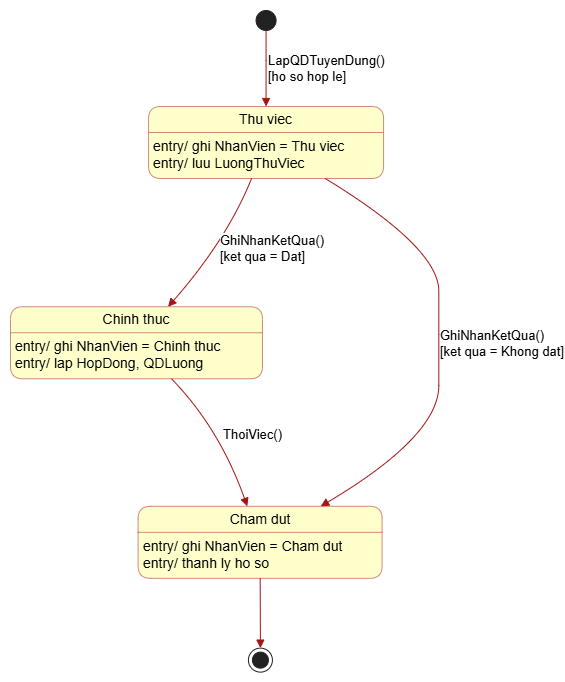

The diagram above was exported from draw.io. Its source (the exported page's mxGraphModel, read from the mxfile embedded in the PNG):
<mxGraphModel dx="1439" dy="965" grid="1" gridSize="10" guides="1" tooltips="1" connect="1" arrows="1" fold="1" page="1" pageScale="1" pageWidth="4681" pageHeight="3300" math="0" shadow="0">
  <root>
    <mxCell id="0" />
    <mxCell id="1" parent="0" />
    <UserObject label="" plantUmlData="{&#10;  &quot;data&quot;: &quot;@startuml\nleft to right direction\nskinparam state {\n    BackgroundColor #FFFFCC\n    BorderColor #A31515\n    ArrowColor #A31515\n    FontColor Black\n}\n\n[*] -[#A31515]-&gt; ThuViec : LapQDTuyenDung()\\n[ho so hop le]\n\nstate \&quot;Thu viec\&quot; as ThuViec {\n  ThuViec : entry/ ghi NhanVien = Thu viec\n  ThuViec : entry/ luu LuongThuViec\n}\n\nstate \&quot;Chinh thuc\&quot; as ChinhThuc {\n  ChinhThuc : entry/ ghi NhanVien = Chinh thuc\n  ChinhThuc : entry/ lap HopDong, QDLuong\n}\n\nstate \&quot;Cham dut\&quot; as ChamDut {\n  ChamDut : entry/ ghi NhanVien = Cham dut\n  ChamDut : entry/ thanh ly ho so\n}\n\nThuViec -[#A31515]-&gt; ChinhThuc : GhiNhanKetQua()\\n[ket qua = Dat]\nThuViec -[#A31515]-&gt; ChamDut : GhiNhanKetQua()\\n[ket qua = Khong dat]\nChinhThuc -[#A31515]-&gt; ChamDut : ThoiViec()\n\nChamDut -[#A31515]-&gt; [*]\n@enduml&quot;,&#10;  &quot;config&quot;: null&#10;}" id="iYleK7Pf2dzxq_ztYEw2-204">
      <mxCell connectable="0" parent="1" style="group;transparentBounds=1;editIcon=1;lockedGroup=0;groupPadding=10;" vertex="1">
        <mxGeometry as="geometry" />
      </mxCell>
    </UserObject>
    <UserObject label="" plantUmlId="s_0" plantUmlBaseStyle="ellipse;fillColor=#222222;strokeColor=#222222;" plantUmlBaseValue="" id="iYleK7Pf2dzxq_ztYEw2-205">
      <mxCell parent="iYleK7Pf2dzxq_ztYEw2-204" style="ellipse;fillColor=#222222;strokeColor=#222222;" vertex="1">
        <mxGeometry height="20" width="20" x="685.5699999999999" y="70" as="geometry" />
      </mxCell>
    </UserObject>
    <UserObject label="Thu viec" plantUmlId="s_1" plantUmlBaseStyle="swimlane;collapsible=0;startSize=26;whiteSpace=wrap;align=center;html=1;fontSize=14;fontStyle=0;rounded=1;absoluteArcSize=1;arcSize=25;fillColor=#FFFFCC;swimlaneFillColor=#FFFFCC;strokeColor=#A31515;strokeWidth=0.5;fontColor=#000000;" plantUmlBaseValue="Thu viec" id="iYleK7Pf2dzxq_ztYEw2-206">
      <mxCell parent="iYleK7Pf2dzxq_ztYEw2-204" style="swimlane;collapsible=0;startSize=26;whiteSpace=wrap;align=center;html=1;fontSize=14;fontStyle=0;rounded=1;absoluteArcSize=1;arcSize=25;fillColor=#FFFFCC;swimlaneFillColor=#FFFFCC;strokeColor=#A31515;strokeWidth=0.5;fontColor=#000000;" vertex="1">
        <mxGeometry height="72" width="235" x="578.0699999999999" y="166" as="geometry" />
      </mxCell>
    </UserObject>
    <UserObject label="entry/ ghi NhanVien = Thu viec&#10;entry/ luu LuongThuViec" plantUmlId="sdesc_2" plantUmlBaseStyle="text;align=left;verticalAlign=top;spacingLeft=3;spacingTop=-1;whiteSpace=wrap;fillColor=none;strokeColor=none;html=1;fontSize=14;fontColor=#000000;" plantUmlBaseValue="entry/ ghi NhanVien = Thu viec&#10;entry/ luu LuongThuViec" id="iYleK7Pf2dzxq_ztYEw2-207">
      <mxCell parent="iYleK7Pf2dzxq_ztYEw2-206" style="text;align=left;verticalAlign=top;spacingLeft=3;spacingTop=-1;whiteSpace=wrap;fillColor=none;strokeColor=none;html=1;fontSize=14;fontColor=#000000;" vertex="1">
        <mxGeometry height="46" width="235" y="26" as="geometry" />
      </mxCell>
    </UserObject>
    <UserObject label="Chinh thuc" plantUmlId="s_3" plantUmlBaseStyle="swimlane;collapsible=0;startSize=26;whiteSpace=wrap;align=center;html=1;fontSize=14;fontStyle=0;rounded=1;absoluteArcSize=1;arcSize=25;fillColor=#FFFFCC;swimlaneFillColor=#FFFFCC;strokeColor=#A31515;strokeWidth=0.5;fontColor=#000000;" plantUmlBaseValue="Chinh thuc" id="iYleK7Pf2dzxq_ztYEw2-208">
      <mxCell parent="iYleK7Pf2dzxq_ztYEw2-204" style="swimlane;collapsible=0;startSize=26;whiteSpace=wrap;align=center;html=1;fontSize=14;fontStyle=0;rounded=1;absoluteArcSize=1;arcSize=25;fillColor=#FFFFCC;swimlaneFillColor=#FFFFCC;strokeColor=#A31515;strokeWidth=0.5;fontColor=#000000;" vertex="1">
        <mxGeometry height="72" width="252" x="440" y="366.26" as="geometry" />
      </mxCell>
    </UserObject>
    <UserObject label="entry/ ghi NhanVien = Chinh thuc&#10;entry/ lap HopDong, QDLuong" plantUmlId="sdesc_4" plantUmlBaseStyle="text;align=left;verticalAlign=top;spacingLeft=3;spacingTop=-1;whiteSpace=wrap;fillColor=none;strokeColor=none;html=1;fontSize=14;fontColor=#000000;" plantUmlBaseValue="entry/ ghi NhanVien = Chinh thuc&#10;entry/ lap HopDong, QDLuong" id="iYleK7Pf2dzxq_ztYEw2-209">
      <mxCell parent="iYleK7Pf2dzxq_ztYEw2-208" style="text;align=left;verticalAlign=top;spacingLeft=3;spacingTop=-1;whiteSpace=wrap;fillColor=none;strokeColor=none;html=1;fontSize=14;fontColor=#000000;" vertex="1">
        <mxGeometry height="46" width="252" y="26" as="geometry" />
      </mxCell>
    </UserObject>
    <UserObject label="Cham dut" plantUmlId="s_5" plantUmlBaseStyle="swimlane;collapsible=0;startSize=26;whiteSpace=wrap;align=center;html=1;fontSize=14;fontStyle=0;rounded=1;absoluteArcSize=1;arcSize=25;fillColor=#FFFFCC;swimlaneFillColor=#FFFFCC;strokeColor=#A31515;strokeWidth=0.5;fontColor=#000000;" plantUmlBaseValue="Cham dut" id="iYleK7Pf2dzxq_ztYEw2-210">
      <mxCell parent="iYleK7Pf2dzxq_ztYEw2-204" style="swimlane;collapsible=0;startSize=26;whiteSpace=wrap;align=center;html=1;fontSize=14;fontStyle=0;rounded=1;absoluteArcSize=1;arcSize=25;fillColor=#FFFFCC;swimlaneFillColor=#FFFFCC;strokeColor=#A31515;strokeWidth=0.5;fontColor=#000000;" vertex="1">
        <mxGeometry height="72" width="244" x="567.61" y="565.82" as="geometry" />
      </mxCell>
    </UserObject>
    <UserObject label="entry/ ghi NhanVien = Cham dut&#10;entry/ thanh ly ho so" plantUmlId="sdesc_6" plantUmlBaseStyle="text;align=left;verticalAlign=top;spacingLeft=3;spacingTop=-1;whiteSpace=wrap;fillColor=none;strokeColor=none;html=1;fontSize=14;fontColor=#000000;" plantUmlBaseValue="entry/ ghi NhanVien = Cham dut&#10;entry/ thanh ly ho so" id="iYleK7Pf2dzxq_ztYEw2-211">
      <mxCell parent="iYleK7Pf2dzxq_ztYEw2-210" style="text;align=left;verticalAlign=top;spacingLeft=3;spacingTop=-1;whiteSpace=wrap;fillColor=none;strokeColor=none;html=1;fontSize=14;fontColor=#000000;" vertex="1">
        <mxGeometry height="46" width="244" y="26" as="geometry" />
      </mxCell>
    </UserObject>
    <UserObject label="" plantUmlId="s_7" plantUmlBaseStyle="shape=endState;fillColor=#222222;strokeColor=#222222;" plantUmlBaseValue="" id="iYleK7Pf2dzxq_ztYEw2-212">
      <mxCell parent="iYleK7Pf2dzxq_ztYEw2-204" style="shape=endState;fillColor=#222222;strokeColor=#222222;" vertex="1">
        <mxGeometry height="24" width="24" x="677.9200000000001" y="707.62" as="geometry" />
      </mxCell>
    </UserObject>
    <UserObject label="LapQDTuyenDung()&#10;[ho so hop le]" plantUmlId="t_8" plantUmlBaseStyle="endArrow=block;endFill=1;strokeColor=#A31515;fontColor=#000000;fontSize=13;html=1;rounded=0;labelPosition=right;align=left;curved=1;endSize=6;sourcePerimeterSpacing=0;targetPerimeterSpacing=0;" plantUmlBaseValue="LapQDTuyenDung()&#10;[ho so hop le]" id="iYleK7Pf2dzxq_ztYEw2-213">
      <mxCell edge="1" parent="iYleK7Pf2dzxq_ztYEw2-204" source="iYleK7Pf2dzxq_ztYEw2-205" style="endArrow=block;endFill=1;strokeColor=#A31515;fontColor=#000000;fontSize=13;html=1;rounded=0;labelPosition=right;align=left;curved=1;endSize=6;sourcePerimeterSpacing=0;targetPerimeterSpacing=0;" target="iYleK7Pf2dzxq_ztYEw2-206">
        <mxGeometry relative="1" as="geometry">
          <Array as="points">
            <mxPoint x="695.5699999999999" y="120" />
          </Array>
          <mxPoint x="695.5699999999999" y="90" as="sourcePoint" />
          <mxPoint x="695.5699999999999" y="166" as="targetPoint" />
        </mxGeometry>
      </mxCell>
    </UserObject>
    <UserObject label="GhiNhanKetQua()&#10;[ket qua = Dat]" plantUmlId="t_9" plantUmlBaseStyle="endArrow=block;endFill=1;strokeColor=#A31515;fontColor=#000000;fontSize=13;html=1;rounded=0;labelPosition=right;align=left;curved=1;endSize=6;sourcePerimeterSpacing=0;targetPerimeterSpacing=0;" plantUmlBaseValue="GhiNhanKetQua()&#10;[ket qua = Dat]" id="iYleK7Pf2dzxq_ztYEw2-214">
      <mxCell edge="1" parent="iYleK7Pf2dzxq_ztYEw2-204" source="iYleK7Pf2dzxq_ztYEw2-206" style="endArrow=block;endFill=1;strokeColor=#A31515;fontColor=#000000;fontSize=13;html=1;rounded=0;labelPosition=right;align=left;curved=1;endSize=6;sourcePerimeterSpacing=0;targetPerimeterSpacing=0;" target="iYleK7Pf2dzxq_ztYEw2-208">
        <mxGeometry relative="1" as="geometry">
          <Array as="points">
            <mxPoint x="656.4100000000001" y="299.17" />
          </Array>
          <mxPoint x="656.4100000000001" y="238" as="sourcePoint" />
          <mxPoint x="566" y="366.26" as="targetPoint" />
        </mxGeometry>
      </mxCell>
    </UserObject>
    <UserObject label="GhiNhanKetQua()&#10;[ket qua = Khong dat]" plantUmlId="t_10" plantUmlBaseStyle="endArrow=block;endFill=1;strokeColor=#A31515;fontColor=#000000;fontSize=13;html=1;rounded=0;labelPosition=right;align=left;curved=1;endSize=6;sourcePerimeterSpacing=0;targetPerimeterSpacing=0;" plantUmlBaseValue="GhiNhanKetQua()&#10;[ket qua = Khong dat]" id="iYleK7Pf2dzxq_ztYEw2-215">
      <mxCell edge="1" parent="iYleK7Pf2dzxq_ztYEw2-204" source="iYleK7Pf2dzxq_ztYEw2-206" style="endArrow=block;endFill=1;strokeColor=#A31515;fontColor=#000000;fontSize=13;html=1;rounded=0;labelPosition=right;align=left;curved=1;endSize=6;sourcePerimeterSpacing=0;targetPerimeterSpacing=0;" target="iYleK7Pf2dzxq_ztYEw2-210">
        <mxGeometry relative="1" as="geometry">
          <Array as="points">
            <mxPoint x="868.31" y="307.17" />
            <mxPoint x="868.31" y="394.26" />
            <mxPoint x="868.31" y="495.62" />
          </Array>
          <mxPoint x="734.74" y="238" as="sourcePoint" />
          <mxPoint x="730.28" y="565.82" as="targetPoint" />
        </mxGeometry>
      </mxCell>
    </UserObject>
    <UserObject label="ThoiViec()" plantUmlId="t_11" plantUmlBaseStyle="endArrow=block;endFill=1;strokeColor=#A31515;fontColor=#000000;fontSize=13;html=1;rounded=0;labelPosition=right;align=left;curved=1;endSize=6;sourcePerimeterSpacing=0;targetPerimeterSpacing=0;" plantUmlBaseValue="ThoiViec()" id="iYleK7Pf2dzxq_ztYEw2-216">
      <mxCell edge="1" parent="iYleK7Pf2dzxq_ztYEw2-204" source="iYleK7Pf2dzxq_ztYEw2-208" style="endArrow=block;endFill=1;strokeColor=#A31515;fontColor=#000000;fontSize=13;html=1;rounded=0;labelPosition=right;align=left;curved=1;endSize=6;sourcePerimeterSpacing=0;targetPerimeterSpacing=0;" target="iYleK7Pf2dzxq_ztYEw2-210">
        <mxGeometry relative="1" as="geometry">
          <Array as="points">
            <mxPoint x="648.95" y="487.62" />
          </Array>
          <mxPoint x="566" y="438.26" as="sourcePoint" />
          <mxPoint x="648.95" y="565.82" as="targetPoint" />
        </mxGeometry>
      </mxCell>
    </UserObject>
    <UserObject label="" plantUmlId="t_12" plantUmlBaseStyle="endArrow=block;endFill=1;strokeColor=#A31515;fontColor=#000000;fontSize=13;html=1;rounded=0;curved=0;endSize=6;sourcePerimeterSpacing=0;targetPerimeterSpacing=0;" plantUmlBaseValue="" id="iYleK7Pf2dzxq_ztYEw2-217">
      <mxCell edge="1" parent="iYleK7Pf2dzxq_ztYEw2-204" source="iYleK7Pf2dzxq_ztYEw2-210" style="endArrow=block;endFill=1;strokeColor=#A31515;fontColor=#000000;fontSize=13;html=1;rounded=0;curved=0;endSize=6;sourcePerimeterSpacing=0;targetPerimeterSpacing=0;" target="iYleK7Pf2dzxq_ztYEw2-212">
        <mxGeometry relative="1" as="geometry" />
      </mxCell>
    </UserObject>
  </root>
</mxGraphModel>